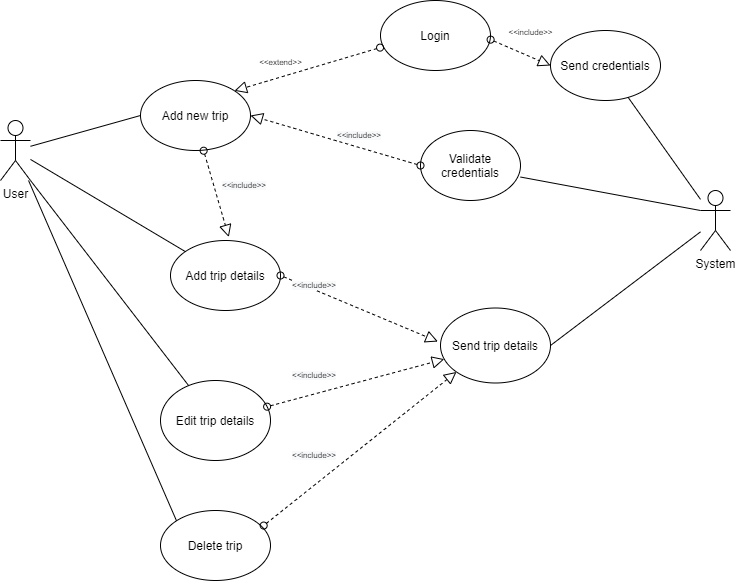

The diagram above was exported from draw.io. Its source (the exported page's mxGraphModel, read from the mxfile embedded in the PNG):
<mxGraphModel dx="862" dy="481" grid="1" gridSize="10" guides="1" tooltips="1" connect="1" arrows="1" fold="1" page="1" pageScale="1" pageWidth="850" pageHeight="1100" math="0" shadow="0">
  <root>
    <mxCell id="0" />
    <mxCell id="1" parent="0" />
    <mxCell id="xu8jdqSSwqspVV47Ag75-1" value="User" style="shape=umlActor;verticalLabelPosition=bottom;verticalAlign=top;html=1;outlineConnect=0;" vertex="1" parent="1">
      <mxGeometry x="90" y="180" width="30" height="60" as="geometry" />
    </mxCell>
    <mxCell id="xu8jdqSSwqspVV47Ag75-2" value="System" style="shape=umlActor;verticalLabelPosition=bottom;verticalAlign=top;html=1;outlineConnect=0;" vertex="1" parent="1">
      <mxGeometry x="790" y="250" width="30" height="60" as="geometry" />
    </mxCell>
    <mxCell id="xu8jdqSSwqspVV47Ag75-3" value="Add new trip" style="ellipse;whiteSpace=wrap;html=1;" vertex="1" parent="1">
      <mxGeometry x="230" y="140" width="110" height="70" as="geometry" />
    </mxCell>
    <mxCell id="xu8jdqSSwqspVV47Ag75-4" value="" style="endArrow=none;html=1;entryX=0;entryY=0.5;entryDx=0;entryDy=0;" edge="1" parent="1" source="xu8jdqSSwqspVV47Ag75-1" target="xu8jdqSSwqspVV47Ag75-3">
      <mxGeometry width="50" height="50" relative="1" as="geometry">
        <mxPoint x="150" y="270" as="sourcePoint" />
        <mxPoint x="200" y="220" as="targetPoint" />
      </mxGeometry>
    </mxCell>
    <mxCell id="xu8jdqSSwqspVV47Ag75-5" value="Login" style="ellipse;whiteSpace=wrap;html=1;" vertex="1" parent="1">
      <mxGeometry x="470" y="60" width="110" height="70" as="geometry" />
    </mxCell>
    <mxCell id="xu8jdqSSwqspVV47Ag75-6" value="" style="startArrow=oval;startFill=0;startSize=7;endArrow=block;endFill=0;endSize=10;dashed=1;html=1;exitX=-0.004;exitY=0.673;exitDx=0;exitDy=0;exitPerimeter=0;entryX=1;entryY=0;entryDx=0;entryDy=0;" edge="1" parent="1" source="xu8jdqSSwqspVV47Ag75-5" target="xu8jdqSSwqspVV47Ag75-3">
      <mxGeometry width="100" relative="1" as="geometry">
        <mxPoint x="160" y="350" as="sourcePoint" />
        <mxPoint x="260" y="350" as="targetPoint" />
      </mxGeometry>
    </mxCell>
    <mxCell id="xu8jdqSSwqspVV47Ag75-7" value="&lt;font style=&quot;font-size: 8px&quot;&gt;&amp;lt;&amp;lt;extend&amp;gt;&amp;gt;&lt;/font&gt;" style="text;html=1;align=center;verticalAlign=middle;resizable=0;points=[];autosize=1;" vertex="1" parent="1">
      <mxGeometry x="340" y="110" width="60" height="20" as="geometry" />
    </mxCell>
    <mxCell id="xu8jdqSSwqspVV47Ag75-8" value="Send credentials" style="ellipse;whiteSpace=wrap;html=1;" vertex="1" parent="1">
      <mxGeometry x="640" y="90" width="110" height="70" as="geometry" />
    </mxCell>
    <mxCell id="xu8jdqSSwqspVV47Ag75-9" value="" style="startArrow=oval;startFill=0;startSize=7;endArrow=block;endFill=0;endSize=10;dashed=1;html=1;exitX=1.001;exitY=0.559;exitDx=0;exitDy=0;exitPerimeter=0;entryX=0;entryY=0.5;entryDx=0;entryDy=0;" edge="1" parent="1" source="xu8jdqSSwqspVV47Ag75-5" target="xu8jdqSSwqspVV47Ag75-8">
      <mxGeometry width="100" relative="1" as="geometry">
        <mxPoint x="552.0899999999999" y="190.00000000000003" as="sourcePoint" />
        <mxPoint x="414.99640687119273" y="267.87572875253795" as="targetPoint" />
      </mxGeometry>
    </mxCell>
    <mxCell id="xu8jdqSSwqspVV47Ag75-10" value="&lt;font style=&quot;font-size: 8px&quot;&gt;&amp;lt;&amp;lt;include&amp;gt;&amp;gt;&lt;/font&gt;" style="text;html=1;align=center;verticalAlign=middle;resizable=0;points=[];autosize=1;" vertex="1" parent="1">
      <mxGeometry x="590" y="80" width="60" height="20" as="geometry" />
    </mxCell>
    <mxCell id="xu8jdqSSwqspVV47Ag75-11" value="" style="endArrow=none;html=1;" edge="1" parent="1" source="xu8jdqSSwqspVV47Ag75-2" target="xu8jdqSSwqspVV47Ag75-8">
      <mxGeometry width="50" height="50" relative="1" as="geometry">
        <mxPoint x="720" y="250" as="sourcePoint" />
        <mxPoint x="770" y="200" as="targetPoint" />
      </mxGeometry>
    </mxCell>
    <mxCell id="xu8jdqSSwqspVV47Ag75-12" value="Validate credentials" style="ellipse;whiteSpace=wrap;html=1;" vertex="1" parent="1">
      <mxGeometry x="510" y="190" width="100" height="70" as="geometry" />
    </mxCell>
    <mxCell id="xu8jdqSSwqspVV47Ag75-13" value="" style="endArrow=none;html=1;exitX=1.001;exitY=0.665;exitDx=0;exitDy=0;exitPerimeter=0;entryX=0;entryY=0.3333333333333333;entryDx=0;entryDy=0;entryPerimeter=0;" edge="1" parent="1" source="xu8jdqSSwqspVV47Ag75-12" target="xu8jdqSSwqspVV47Ag75-2">
      <mxGeometry width="50" height="50" relative="1" as="geometry">
        <mxPoint x="660" y="290" as="sourcePoint" />
        <mxPoint x="710" y="240" as="targetPoint" />
      </mxGeometry>
    </mxCell>
    <mxCell id="xu8jdqSSwqspVV47Ag75-14" value="" style="startArrow=oval;startFill=0;startSize=7;endArrow=block;endFill=0;endSize=10;dashed=1;html=1;exitX=0;exitY=0.5;exitDx=0;exitDy=0;entryX=1;entryY=0.5;entryDx=0;entryDy=0;" edge="1" parent="1" source="xu8jdqSSwqspVV47Ag75-12" target="xu8jdqSSwqspVV47Ag75-3">
      <mxGeometry width="100" relative="1" as="geometry">
        <mxPoint x="489.52" y="123.84000000000003" as="sourcePoint" />
        <mxPoint x="352.42640687119274" y="201.71572875253798" as="targetPoint" />
      </mxGeometry>
    </mxCell>
    <mxCell id="xu8jdqSSwqspVV47Ag75-15" value="&lt;span style=&quot;color: rgb(0, 0, 0); font-family: helvetica; font-size: 8px; font-style: normal; font-weight: 400; letter-spacing: normal; text-align: center; text-indent: 0px; text-transform: none; word-spacing: 0px; background-color: rgb(248, 249, 250); display: inline; float: none;&quot;&gt;&amp;lt;&amp;lt;include&amp;gt;&amp;gt;&lt;/span&gt;" style="text;whiteSpace=wrap;html=1;" vertex="1" parent="1">
      <mxGeometry x="425" y="180" width="70" height="30" as="geometry" />
    </mxCell>
    <mxCell id="xu8jdqSSwqspVV47Ag75-16" value="Add trip details" style="ellipse;whiteSpace=wrap;html=1;" vertex="1" parent="1">
      <mxGeometry x="260" y="300" width="110" height="70" as="geometry" />
    </mxCell>
    <mxCell id="xu8jdqSSwqspVV47Ag75-19" value="" style="startArrow=oval;startFill=0;startSize=7;endArrow=block;endFill=0;endSize=10;dashed=1;html=1;exitX=0.574;exitY=1.003;exitDx=0;exitDy=0;exitPerimeter=0;entryX=0.53;entryY=-0.049;entryDx=0;entryDy=0;entryPerimeter=0;" edge="1" parent="1" source="xu8jdqSSwqspVV47Ag75-3" target="xu8jdqSSwqspVV47Ag75-16">
      <mxGeometry width="100" relative="1" as="geometry">
        <mxPoint x="479.55999999999995" y="117.11000000000001" as="sourcePoint" />
        <mxPoint x="333.9835802522391" y="190.3103991735819" as="targetPoint" />
      </mxGeometry>
    </mxCell>
    <mxCell id="xu8jdqSSwqspVV47Ag75-20" value="&lt;span style=&quot;color: rgb(0, 0, 0); font-family: helvetica; font-size: 8px; font-style: normal; font-weight: 400; letter-spacing: normal; text-align: center; text-indent: 0px; text-transform: none; word-spacing: 0px; background-color: rgb(248, 249, 250); display: inline; float: none;&quot;&gt;&amp;lt;&amp;lt;include&amp;gt;&amp;gt;&lt;/span&gt;" style="text;whiteSpace=wrap;html=1;" vertex="1" parent="1">
      <mxGeometry x="310" y="230" width="50" height="30" as="geometry" />
    </mxCell>
    <mxCell id="xu8jdqSSwqspVV47Ag75-21" value="Send trip details" style="ellipse;whiteSpace=wrap;html=1;" vertex="1" parent="1">
      <mxGeometry x="530" y="367.5" width="110" height="75" as="geometry" />
    </mxCell>
    <mxCell id="xu8jdqSSwqspVV47Ag75-22" value="" style="startArrow=oval;startFill=0;startSize=7;endArrow=block;endFill=0;endSize=10;dashed=1;html=1;exitX=1;exitY=0.5;exitDx=0;exitDy=0;entryX=-0.024;entryY=0.447;entryDx=0;entryDy=0;entryPerimeter=0;" edge="1" parent="1" source="xu8jdqSSwqspVV47Ag75-16" target="xu8jdqSSwqspVV47Ag75-21">
      <mxGeometry width="100" relative="1" as="geometry">
        <mxPoint x="303.1400000000001" y="250.20999999999992" as="sourcePoint" />
        <mxPoint x="298.29999999999995" y="326.56999999999994" as="targetPoint" />
      </mxGeometry>
    </mxCell>
    <mxCell id="xu8jdqSSwqspVV47Ag75-23" value="&lt;span style=&quot;color: rgb(0, 0, 0); font-family: helvetica; font-size: 8px; font-style: normal; font-weight: 400; letter-spacing: normal; text-align: center; text-indent: 0px; text-transform: none; word-spacing: 0px; background-color: rgb(248, 249, 250); display: inline; float: none;&quot;&gt;&amp;lt;&amp;lt;include&amp;gt;&amp;gt;&lt;/span&gt;" style="text;whiteSpace=wrap;html=1;" vertex="1" parent="1">
      <mxGeometry x="380" y="330" width="50" height="30" as="geometry" />
    </mxCell>
    <mxCell id="xu8jdqSSwqspVV47Ag75-24" value="" style="endArrow=none;html=1;exitX=1;exitY=0.5;exitDx=0;exitDy=0;" edge="1" parent="1" source="xu8jdqSSwqspVV47Ag75-21" target="xu8jdqSSwqspVV47Ag75-2">
      <mxGeometry width="50" height="50" relative="1" as="geometry">
        <mxPoint x="670" y="360" as="sourcePoint" />
        <mxPoint x="720" y="310" as="targetPoint" />
      </mxGeometry>
    </mxCell>
    <mxCell id="xu8jdqSSwqspVV47Ag75-25" value="" style="endArrow=none;html=1;" edge="1" parent="1" source="xu8jdqSSwqspVV47Ag75-1" target="xu8jdqSSwqspVV47Ag75-16">
      <mxGeometry width="50" height="50" relative="1" as="geometry">
        <mxPoint x="130" y="370" as="sourcePoint" />
        <mxPoint x="180" y="320" as="targetPoint" />
      </mxGeometry>
    </mxCell>
    <mxCell id="xu8jdqSSwqspVV47Ag75-26" value="Edit trip details" style="ellipse;whiteSpace=wrap;html=1;" vertex="1" parent="1">
      <mxGeometry x="250" y="440" width="110" height="80" as="geometry" />
    </mxCell>
    <mxCell id="xu8jdqSSwqspVV47Ag75-27" value="" style="endArrow=none;html=1;exitX=1;exitY=1;exitDx=0;exitDy=0;exitPerimeter=0;" edge="1" parent="1" source="xu8jdqSSwqspVV47Ag75-1" target="xu8jdqSSwqspVV47Ag75-26">
      <mxGeometry width="50" height="50" relative="1" as="geometry">
        <mxPoint x="130" y="410" as="sourcePoint" />
        <mxPoint x="220" y="450" as="targetPoint" />
      </mxGeometry>
    </mxCell>
    <mxCell id="xu8jdqSSwqspVV47Ag75-28" value="" style="startArrow=oval;startFill=0;startSize=7;endArrow=block;endFill=0;endSize=10;dashed=1;html=1;" edge="1" parent="1" source="xu8jdqSSwqspVV47Ag75-26" target="xu8jdqSSwqspVV47Ag75-21">
      <mxGeometry width="100" relative="1" as="geometry">
        <mxPoint x="350.0000000000007" y="365" as="sourcePoint" />
        <mxPoint x="507.3599999999997" y="363.525" as="targetPoint" />
      </mxGeometry>
    </mxCell>
    <mxCell id="xu8jdqSSwqspVV47Ag75-29" value="Delete trip" style="ellipse;whiteSpace=wrap;html=1;" vertex="1" parent="1">
      <mxGeometry x="250" y="570" width="110" height="70" as="geometry" />
    </mxCell>
    <mxCell id="xu8jdqSSwqspVV47Ag75-30" value="" style="endArrow=none;html=1;entryX=0;entryY=0;entryDx=0;entryDy=0;" edge="1" parent="1" source="xu8jdqSSwqspVV47Ag75-1" target="xu8jdqSSwqspVV47Ag75-29">
      <mxGeometry width="50" height="50" relative="1" as="geometry">
        <mxPoint x="130" y="580" as="sourcePoint" />
        <mxPoint x="180" y="530" as="targetPoint" />
      </mxGeometry>
    </mxCell>
    <mxCell id="xu8jdqSSwqspVV47Ag75-31" value="&lt;span style=&quot;color: rgb(0, 0, 0); font-family: helvetica; font-size: 8px; font-style: normal; font-weight: 400; letter-spacing: normal; text-align: center; text-indent: 0px; text-transform: none; word-spacing: 0px; background-color: rgb(248, 249, 250); display: inline; float: none;&quot;&gt;&amp;lt;&amp;lt;include&amp;gt;&amp;gt;&lt;/span&gt;" style="text;whiteSpace=wrap;html=1;" vertex="1" parent="1">
      <mxGeometry x="380" y="420" width="50" height="30" as="geometry" />
    </mxCell>
    <mxCell id="xu8jdqSSwqspVV47Ag75-33" value="" style="startArrow=oval;startFill=0;startSize=7;endArrow=block;endFill=0;endSize=10;dashed=1;html=1;exitX=0.938;exitY=0.215;exitDx=0;exitDy=0;exitPerimeter=0;entryX=0;entryY=1;entryDx=0;entryDy=0;" edge="1" parent="1" source="xu8jdqSSwqspVV47Ag75-29" target="xu8jdqSSwqspVV47Ag75-21">
      <mxGeometry width="100" relative="1" as="geometry">
        <mxPoint x="339.9997478376541" y="570.0035158312918" as="sourcePoint" />
        <mxPoint x="517.1719749650193" y="522.4955468097669" as="targetPoint" />
      </mxGeometry>
    </mxCell>
    <mxCell id="xu8jdqSSwqspVV47Ag75-34" value="&lt;span style=&quot;color: rgb(0, 0, 0); font-family: helvetica; font-size: 8px; font-style: normal; font-weight: 400; letter-spacing: normal; text-align: center; text-indent: 0px; text-transform: none; word-spacing: 0px; background-color: rgb(248, 249, 250); display: inline; float: none;&quot;&gt;&amp;lt;&amp;lt;include&amp;gt;&amp;gt;&lt;/span&gt;" style="text;whiteSpace=wrap;html=1;" vertex="1" parent="1">
      <mxGeometry x="380" y="500" width="50" height="30" as="geometry" />
    </mxCell>
  </root>
</mxGraphModel>